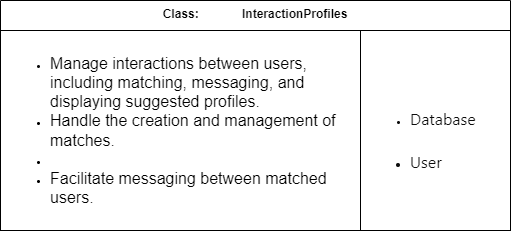

The diagram above was exported from draw.io. Its source (the exported page's mxGraphModel, read from the mxfile embedded in the PNG):
<mxGraphModel dx="1009" dy="584" grid="1" gridSize="10" guides="1" tooltips="1" connect="1" arrows="1" fold="1" page="1" pageScale="1" pageWidth="827" pageHeight="1169" math="0" shadow="0">
  <root>
    <mxCell id="WIyWlLk6GJQsqaUBKTNV-0" />
    <mxCell id="WIyWlLk6GJQsqaUBKTNV-1" parent="WIyWlLk6GJQsqaUBKTNV-0" />
    <mxCell id="UIaUw-vgJqUekyKVARgq-8" value="Class:             InteractionProfiles" style="swimlane;fontStyle=1;align=center;verticalAlign=top;childLayout=stackLayout;horizontal=1;startSize=30;horizontalStack=0;resizeParent=1;resizeLast=0;collapsible=1;marginBottom=0;rounded=0;shadow=0;strokeWidth=1;" vertex="1" parent="WIyWlLk6GJQsqaUBKTNV-1">
      <mxGeometry x="130" y="150" width="510" height="230" as="geometry">
        <mxRectangle x="220" y="40" width="160" height="26" as="alternateBounds" />
      </mxGeometry>
    </mxCell>
    <mxCell id="UIaUw-vgJqUekyKVARgq-9" value="" style="group" vertex="1" connectable="0" parent="UIaUw-vgJqUekyKVARgq-8">
      <mxGeometry y="30" width="510" height="200" as="geometry" />
    </mxCell>
    <mxCell id="UIaUw-vgJqUekyKVARgq-10" value="&lt;span style=&quot;&quot; id=&quot;docs-internal-guid-175e8dfd-7fff-daeb-e495-0b399ed70bd4&quot;&gt;&lt;ul style=&quot;margin-top: 0px; margin-bottom: 0px; padding-inline-start: 48px;&quot;&gt;&lt;li aria-level=&quot;1&quot; style=&quot;font-size: 11px; list-style-type: disc; font-family: Roboto, sans-serif; color: rgb(13, 13, 13); background-color: transparent; font-variant-numeric: normal; font-variant-east-asian: normal; font-variant-alternates: normal; font-variant-position: normal; vertical-align: baseline; white-space: pre;&quot; dir=&quot;ltr&quot;&gt;&lt;p role=&quot;presentation&quot; style=&quot;line-height:1.38;background-color:#ffffff;margin-top:15pt;margin-bottom:0pt;&quot; dir=&quot;ltr&quot;&gt;&lt;span style=&quot;font-family: Söhne, ui-sans-serif, system-ui, -apple-system, &amp;quot;Segoe UI&amp;quot;, Roboto, Ubuntu, Cantarell, &amp;quot;Noto Sans&amp;quot;, sans-serif, &amp;quot;Helvetica Neue&amp;quot;, Arial, &amp;quot;Apple Color Emoji&amp;quot;, &amp;quot;Segoe UI Emoji&amp;quot;, &amp;quot;Segoe UI Symbol&amp;quot;, &amp;quot;Noto Color Emoji&amp;quot;; font-size: 16px; text-wrap: wrap;&quot;&gt;Database &lt;/span&gt;&lt;br&gt;&lt;/p&gt;&lt;/li&gt;&lt;li aria-level=&quot;1&quot; style=&quot;list-style-type: disc; color: rgb(13, 13, 13); background-color: transparent; font-variant-numeric: normal; font-variant-east-asian: normal; font-variant-alternates: normal; font-variant-position: normal; vertical-align: baseline; white-space-collapse: preserve;&quot; dir=&quot;ltr&quot;&gt;&lt;p role=&quot;presentation&quot; style=&quot;line-height: 1.38; background-color: rgb(255, 255, 255); margin-top: 15pt; margin-bottom: 0pt;&quot; dir=&quot;ltr&quot;&gt;&lt;font face=&quot;Söhne, ui-sans-serif, system-ui, -apple-system, Segoe UI, Roboto, Ubuntu, Cantarell, Noto Sans, sans-serif, Helvetica Neue, Arial, Apple Color Emoji, Segoe UI Emoji, Segoe UI Symbol, Noto Color Emoji&quot;&gt;&lt;span style=&quot;font-size: 16px;&quot;&gt;User&lt;/span&gt;&lt;/font&gt;&lt;/p&gt;&lt;/li&gt;&lt;/ul&gt;&lt;/span&gt;" style="rounded=0;whiteSpace=wrap;html=1;align=left;" vertex="1" parent="UIaUw-vgJqUekyKVARgq-9">
      <mxGeometry x="360" width="150" height="200" as="geometry" />
    </mxCell>
    <mxCell id="UIaUw-vgJqUekyKVARgq-11" value="&lt;span style=&quot;font-size: 11px;&quot; id=&quot;docs-internal-guid-19eefea2-7fff-f8da-161d-df3030c446a2&quot;&gt;&lt;ul style=&quot;margin-top:0;margin-bottom:0;padding-inline-start:48px;&quot;&gt;&lt;li aria-level=&quot;1&quot; style=&quot;list-style-type: disc; font-family: Arial, sans-serif; color: rgb(13, 13, 13); background-color: transparent; font-variant-numeric: normal; font-variant-east-asian: normal; font-variant-alternates: normal; font-variant-position: normal; vertical-align: baseline; white-space: pre;&quot; dir=&quot;ltr&quot;&gt;&lt;span style=&quot;background-color: transparent; font-family: Roboto, sans-serif; font-size: 12pt; white-space: normal; color: rgb(0, 0, 0);&quot;&gt;Manage interactions between users, including matching, messaging, and displaying suggested profiles.&lt;/span&gt;&lt;br&gt;&lt;/li&gt;&lt;li&gt;&lt;span style=&quot;background-color: transparent; font-family: Roboto, sans-serif; font-size: 12pt; text-wrap: wrap;&quot;&gt;Handle the creation and management of matches.&lt;/span&gt;&lt;br&gt;&lt;/li&gt;&lt;li&gt;&lt;span style=&quot;background-color: transparent; font-family: Roboto, sans-serif; font-size: 12pt; text-wrap: wrap;&quot;&gt;&lt;br&gt;&lt;/span&gt;&lt;/li&gt;&lt;li&gt;&lt;span style=&quot;background-color: transparent; font-family: Roboto, sans-serif; font-size: 12pt; text-wrap: wrap;&quot;&gt;Facilitate messaging between matched users.&lt;/span&gt;&lt;br&gt;&lt;/li&gt;&lt;/ul&gt;&lt;/span&gt;" style="rounded=0;whiteSpace=wrap;html=1;align=left;" vertex="1" parent="UIaUw-vgJqUekyKVARgq-9">
      <mxGeometry width="360" height="200" as="geometry" />
    </mxCell>
  </root>
</mxGraphModel>